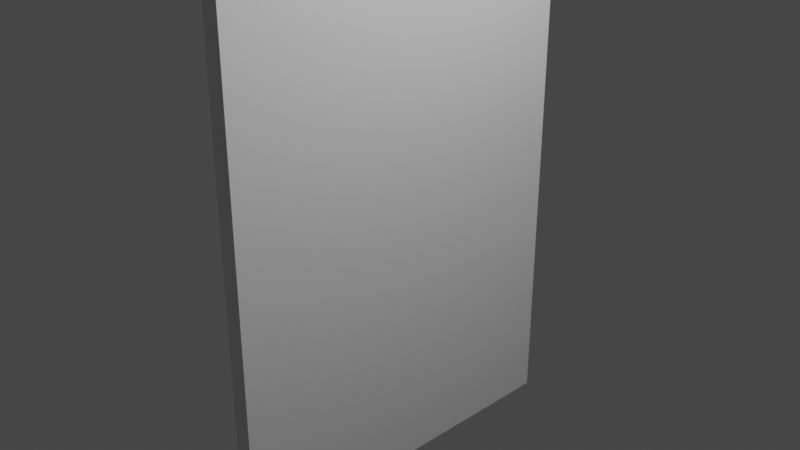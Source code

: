 # Source: door_proto.blend  (saved by Blender 2.80.75; exported with 4.5.12 LTS)
import bpy
from mathutils import Matrix  # noqa: F401  (used for matrix-valued properties, if any)

bpy.ops.wm.read_factory_settings(use_empty=True)
scene = bpy.context.scene
scene.name = 'Scene'

# ---- collections
col_collection = bpy.data.collections.new('Collection'); scene.collection.children.link(col_collection)

# ---- materials (node trees are filled in below, after node groups)
mat_material = bpy.data.materials.new('Material')
mat_material.alpha_threshold = 0.0
mat_material.use_transparent_shadow = False
mat_material.line_color = (0.0, 0.0, 0.0, 1.0)

# ---- material node trees
mat_material.use_nodes = True; mat_material.node_tree.nodes.clear()
_N = mat_material.node_tree.nodes; _L = mat_material.node_tree.links
n0 = _N.new('ShaderNodeOutputMaterial'); n0.name = 'Material Output'; n0.location = (300, 300)
n1 = _N.new('ShaderNodeBsdfPrincipled'); n1.name = 'Principled BSDF'; n1.location = (10, 300)
n1.distribution = 'GGX'
n1.subsurface_method = 'BURLEY'
n1.inputs[2].default_value = 0.4
n1.inputs[3].default_value = 1.45
n1.inputs[27].default_value = (0.0, 0.0, 0.0, 1.0)
n1.inputs[28].default_value = 1.0
_L.new(n1.outputs[0], n0.inputs[0])
n0.is_active_output = True

# ---- world
world_world = bpy.data.worlds.new('World'); scene.world = world_world
world_world.use_nodes = True; world_world.node_tree.nodes.clear()
_N = world_world.node_tree.nodes; _L = world_world.node_tree.links
n0 = _N.new('ShaderNodeOutputWorld'); n0.name = 'World Output'; n0.location = (300, 300)
n1 = _N.new('ShaderNodeBackground'); n1.name = 'Background'; n1.location = (10, 300)
n1.inputs[0].default_value = (0.05088, 0.05088, 0.05088, 1.0)
_L.new(n1.outputs[0], n0.inputs[0])
n0.is_active_output = True
world_world.color = (0.05088, 0.05088, 0.05088)
world_world.use_sun_shadow = False
world_world.sun_shadow_jitter_overblur = 0.0

# ---- cameras
cam_camera = bpy.data.cameras.new('Camera')
cam_camera.clip_end = 100.0
cam_camera.ortho_scale = 7.314

# ---- lights
light_light = bpy.data.lights.new('Light', 'POINT')
light_light.transmission_factor = 0.0
light_light.energy = 1000.0
light_light.shadow_soft_size = 0.1
light_light.shadow_maximum_resolution = 0.006
light_light.use_absolute_resolution = True

# ---- meshes
me_cube = bpy.data.meshes.new('Cube')
me_cube.from_pydata([(1.0, 0.8682, 0.9274), (1.0, 0.8682, -0.9758), (1.0, -0.8682, 0.9274), (1.0, -0.8682, -0.9758), (-1.0, 1.0, 1.0), (-1.0, 1.0, -1.0), (-1.0, -1.0, 1.0), (-1.0, -1.0, -1.0), (1.0, 1.0, 1.0), (1.0, 1.0, -1.0), (1.0, -1.0, 1.0), (1.0, -1.0, -1.0), (1.0, 0.8682, -0.2243), (1.0, -0.8682, -0.2243), (1.0, 0.0, 0.9274), (1.0, 0.0, -0.9799), (1.0, 0.0, -0.2231), (1.0, -0.1327, -0.09062), (1.0, -0.1327, 0.7948), (1.0, -0.7356, 0.7948), (1.0, -0.7356, -0.09148), (1.0, 0.7356, -0.09148), (1.0, 0.7356, 0.7948), (1.0, 0.1327, 0.7948), (1.0, 0.1327, -0.09062)], [], [(8, 4, 6, 10), (11, 10, 6, 7), (7, 6, 4, 5), (5, 9, 11, 7), (17, 18, 19, 20), (5, 4, 8, 9), (0, 12, 1, 9, 8), (3, 13, 2, 10, 11), (2, 14, 0, 8, 10), (1, 15, 3, 11, 9), (15, 16, 13, 3), (1, 12, 16, 15), (21, 22, 23, 24), (16, 14, 18, 17), (14, 2, 19, 18), (2, 13, 20, 19), (13, 16, 17, 20), (12, 0, 22, 21), (0, 14, 23, 22), (14, 16, 24, 23), (16, 12, 21, 24)])
_uv = me_cube.uv_layers.new(name='UVMap')
_uv.uv.foreach_set('vector', [0.375, 0.0, 0.625, 0.0, 0.625, 0.25, 0.375, 0.25, 0.375, 0.25, 0.625, 0.25, 0.625, 0.5, 0.375, 0.5, 0.375, 0.5, 0.625, 0.5, 0.625, 0.75, 0.375, 0.75, 0.375, 0.75, 0.625, 0.75, 0.625, 1.0, 0.375, 1.0, 0.2624, 0.6414, 0.3449, 0.6414, 0.3449, 0.7159, 0.2624, 0.7159, 0.625, 0.5, 0.875, 0.5, 0.875, 0.75, 0.625, 0.75, 0.3573, 0.5177, 0.25, 0.5177, 0.1427, 0.5177, 0.125, 0.5, 0.375, 0.5, 0.1427, 0.7323, 0.25, 0.7323, 0.3573, 0.7323, 0.375, 0.75, 0.125, 0.75, 0.3573, 0.7323, 0.3573, 0.625, 0.3573, 0.5177, 0.375, 0.5, 0.375, 0.75, 0.1427, 0.5177, 0.1427, 0.625, 0.1427, 0.7323, 0.125, 0.75, 0.125, 0.5, 0.1427, 0.625, 0.25, 0.625, 0.25, 0.7323, 0.1427, 0.7323, 0.1427, 0.5177, 0.25, 0.5177, 0.25, 0.625, 0.1427, 0.625, 0.2624, 0.5341, 0.3449, 0.5341, 0.3449, 0.6086, 0.2624, 0.6086, 0.25, 0.625, 0.3573, 0.625, 0.3449, 0.6414, 0.2624, 0.6414, 0.3573, 0.625, 0.3573, 0.7323, 0.3449, 0.7159, 0.3449, 0.6414, 0.3573, 0.7323, 0.25, 0.7323, 0.2624, 0.7159, 0.3449, 0.7159, 0.25, 0.7323, 0.25, 0.625, 0.2624, 0.6414, 0.2624, 0.7159, 0.25, 0.5177, 0.3573, 0.5177, 0.3449, 0.5341, 0.2624, 0.5341, 0.3573, 0.5177, 0.3573, 0.625, 0.3449, 0.6086, 0.3449, 0.5341, 0.3573, 0.625, 0.25, 0.625, 0.2624, 0.6086, 0.3449, 0.6086, 0.25, 0.625, 0.25, 0.5177, 0.2624, 0.5341, 0.2624, 0.6086])
me_cube.materials.append(mat_material)
me_cube.use_remesh_preserve_volume = False
me_cube.use_remesh_preserve_attributes = False
me_cube.use_mirror_vertex_groups = False
me_cube.update()

# ---- objects
ob_cube = bpy.data.objects.new('Cube', me_cube)
ob_light = bpy.data.objects.new('Light', light_light)
ob_camera = bpy.data.objects.new('Camera', cam_camera)
ob_empty = bpy.data.objects.new('Empty', None)

# ---- transforms, parenting, visibility, modifiers, constraints
ob_cube.location = (0.0, 0.0, 0.2884)
ob_cube.scale = (0.1025, 2.075, 3.216)
ob_cube.lock_rotations_4d = False
ob_cube.empty_display_type = 'ARROWS'
ob_cube.lineart.crease_threshold = 0.0
ob_light.location = (4.076, 1.005, 5.904)
ob_light.rotation_euler = (0.6503, 0.05522, 1.866)
ob_light.lock_rotations_4d = False
ob_light.empty_display_type = 'ARROWS'
ob_light.color = (0.0, 0.0, 0.0, 0.0)
ob_light.lineart.crease_threshold = 0.0
ob_camera.location = (7.359, -6.926, 4.958)
ob_camera.rotation_euler = (1.109, 0.0, 0.8149)
ob_camera.lock_rotations_4d = False
ob_camera.empty_display_type = 'ARROWS'
ob_camera.color = (0.0, 0.0, 0.0, 0.0)
ob_camera.display_type = 'WIRE'
ob_camera.lineart.crease_threshold = 0.0
ob_empty.location = (-1.164, 0.0, 0.4837)
ob_empty.rotation_euler = (1.571, -0.0, 1.571)
ob_empty.scale = (1.357, 1.357, 1.0)
ob_empty.empty_display_type = 'IMAGE'
ob_empty.empty_display_size = 5.0
ob_empty.lineart.crease_threshold = 0.0

# ---- collection membership
col_collection.objects.link(ob_cube)
col_collection.objects.link(ob_light)
col_collection.objects.link(ob_camera)
col_collection.objects.link(ob_empty)

# ---- scene / render settings (as saved in the file)
scene.camera = ob_camera
scene.frame_start = 1; scene.frame_end = 250; scene.frame_set(1)
scene.render.engine = 'BLENDER_EEVEE_NEXT'
scene.cycles.use_denoising = False
scene.cycles.samples = 128
scene.cycles.sampling_pattern = 'TABULATED_SOBOL'
scene.cycles.use_adaptive_sampling = False
scene.cycles.use_light_tree = False
scene.view_settings.view_transform = 'Filmic'
bpy.context.view_layer.update()
